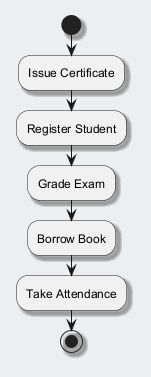

The diagram above was rendered by PlantUML. Its source (embedded in the PNG):
@startuml
skinparam backgroundColor #ECEFF1
skinparam classBackgroundColor #FFFFFF
skinparam classBorderColor #455A64
skinparam shadowing true
start
:Issue Certificate;
:Register Student;
:Grade Exam;
:Borrow Book;
:Take Attendance;
stop
@enduml